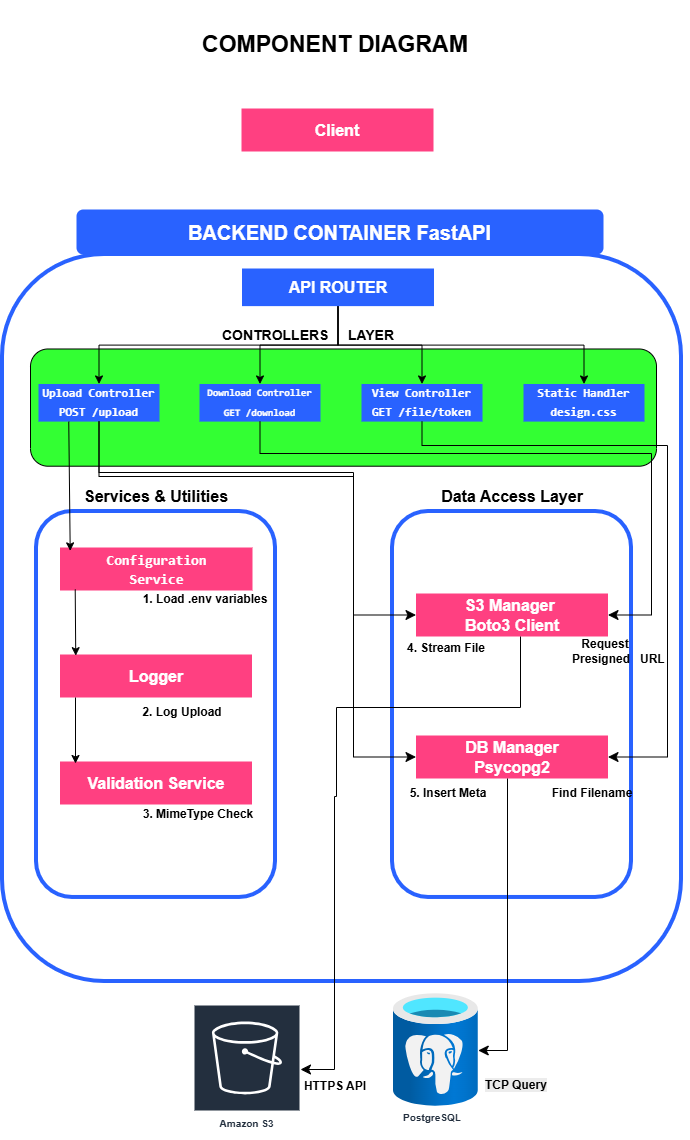

The diagram above was exported from draw.io. Its source (the exported page's mxGraphModel, read from the mxfile embedded in the PNG):
<mxGraphModel dx="2084" dy="1124" grid="0" gridSize="10" guides="1" tooltips="1" connect="1" arrows="1" fold="1" page="1" pageScale="1" pageWidth="827" pageHeight="1169" background="#ffffff" math="0" shadow="0" adaptiveColors="auto">
  <root>
    <mxCell id="0" />
    <mxCell id="1" parent="0" />
    <mxCell id="rjTlh-TZ9FtwoKbTxW52-9" parent="1" style="rounded=1;whiteSpace=wrap;html=1;strokeWidth=4;strokeColor=light-dark(#2962ff, #EDEDED);labelPosition=center;verticalLabelPosition=top;align=center;verticalAlign=bottom;container=1;" value="&lt;div style=&quot;text-align: justify;&quot;&gt;&lt;br&gt;&lt;/div&gt;" vertex="1">
      <mxGeometry height="727" width="679" x="79" y="254" as="geometry" />
    </mxCell>
    <mxCell id="nKgvDIfMuXVAQX-adTzC-12" parent="rjTlh-TZ9FtwoKbTxW52-9" style="rounded=1;whiteSpace=wrap;html=1;shadow=0;glass=0;labelBackgroundColor=none;fillColor=#33FF33;" value="" vertex="1">
      <mxGeometry height="117.22984356197351" width="626" x="28" y="94.48375451263537" as="geometry" />
    </mxCell>
    <mxCell id="nKgvDIfMuXVAQX-adTzC-15" edge="1" parent="rjTlh-TZ9FtwoKbTxW52-9" source="nKgvDIfMuXVAQX-adTzC-5" style="edgeStyle=orthogonalEdgeStyle;rounded=0;orthogonalLoop=1;jettySize=auto;html=1;exitX=0.5;exitY=1;exitDx=0;exitDy=0;" target="nKgvDIfMuXVAQX-adTzC-7">
      <mxGeometry relative="1" as="geometry" />
    </mxCell>
    <mxCell id="nKgvDIfMuXVAQX-adTzC-16" edge="1" parent="rjTlh-TZ9FtwoKbTxW52-9" source="nKgvDIfMuXVAQX-adTzC-5" style="edgeStyle=orthogonalEdgeStyle;rounded=0;orthogonalLoop=1;jettySize=auto;html=1;exitX=0.5;exitY=1;exitDx=0;exitDy=0;entryX=0.5;entryY=0;entryDx=0;entryDy=0;" target="nKgvDIfMuXVAQX-adTzC-8">
      <mxGeometry relative="1" as="geometry" />
    </mxCell>
    <mxCell id="nKgvDIfMuXVAQX-adTzC-17" edge="1" parent="rjTlh-TZ9FtwoKbTxW52-9" source="nKgvDIfMuXVAQX-adTzC-5" style="edgeStyle=orthogonalEdgeStyle;rounded=0;orthogonalLoop=1;jettySize=auto;html=1;exitX=0.5;exitY=1;exitDx=0;exitDy=0;entryX=0.5;entryY=0;entryDx=0;entryDy=0;" target="nKgvDIfMuXVAQX-adTzC-9">
      <mxGeometry relative="1" as="geometry" />
    </mxCell>
    <mxCell id="nKgvDIfMuXVAQX-adTzC-18" edge="1" parent="rjTlh-TZ9FtwoKbTxW52-9" source="nKgvDIfMuXVAQX-adTzC-5" style="edgeStyle=orthogonalEdgeStyle;rounded=0;orthogonalLoop=1;jettySize=auto;html=1;exitX=0.5;exitY=1;exitDx=0;exitDy=0;entryX=0.5;entryY=0;entryDx=0;entryDy=0;" target="nKgvDIfMuXVAQX-adTzC-10">
      <mxGeometry relative="1" as="geometry" />
    </mxCell>
    <mxCell id="nKgvDIfMuXVAQX-adTzC-5" parent="rjTlh-TZ9FtwoKbTxW52-9" style="rounded=1;whiteSpace=wrap;html=1;strokeWidth=5;fillColor=#2962FF;strokeColor=none;fontColor=#ffffff;arcSize=0;" value="&lt;span style=&quot;font-size: 16px;&quot;&gt;&lt;b&gt;API ROUTER&lt;/b&gt;&lt;/span&gt;" vertex="1">
      <mxGeometry height="37.61853188929001" width="192" x="239.5" y="13.997593261131167" as="geometry" />
    </mxCell>
    <mxCell id="nKgvDIfMuXVAQX-adTzC-7" parent="rjTlh-TZ9FtwoKbTxW52-9" style="rounded=1;whiteSpace=wrap;html=1;strokeWidth=5;fillColor=#2962FF;strokeColor=none;fontColor=#ffffff;arcSize=0;" value="&lt;div style=&quot;font-family: Consolas, &amp;quot;Courier New&amp;quot;, monospace; line-height: 19px; white-space: pre;&quot;&gt;&lt;font style=&quot;color: rgb(255, 255, 255);&quot;&gt;&lt;b&gt;Upload&lt;font style=&quot;&quot;&gt; &lt;/font&gt;&lt;font style=&quot;&quot;&gt;Controller&lt;/font&gt;&lt;font style=&quot;&quot;&gt;&lt;br&gt;&lt;/font&gt;POST&lt;font style=&quot;&quot;&gt; /&lt;/font&gt;upload&lt;/b&gt;&lt;/font&gt;&lt;/div&gt;" vertex="1">
      <mxGeometry height="37.61853188929001" width="121" x="36" y="129.47773766546328" as="geometry" />
    </mxCell>
    <mxCell id="nKgvDIfMuXVAQX-adTzC-8" parent="rjTlh-TZ9FtwoKbTxW52-9" style="rounded=1;whiteSpace=wrap;html=1;strokeWidth=5;fillColor=#2962FF;strokeColor=none;fontColor=#ffffff;arcSize=0;" value="&lt;div style=&quot;font-family: Consolas, &amp;quot;Courier New&amp;quot;, monospace; line-height: 19px; white-space: pre;&quot;&gt;&lt;span&gt;&lt;font style=&quot;color: light-dark(rgb(255, 255, 255), rgb(237, 237, 237)); font-size: 10px;&quot;&gt;&lt;b style=&quot;&quot;&gt;&lt;font&gt;Download Controller&lt;br&gt;&lt;/font&gt;GET /download&lt;/b&gt;&lt;/font&gt;&lt;/span&gt;&lt;/div&gt;" vertex="1">
      <mxGeometry height="37.61853188929001" width="121" x="197" y="129.47773766546328" as="geometry" />
    </mxCell>
    <mxCell id="nKgvDIfMuXVAQX-adTzC-9" parent="rjTlh-TZ9FtwoKbTxW52-9" style="rounded=1;whiteSpace=wrap;html=1;strokeWidth=5;fillColor=#2962FF;strokeColor=none;fontColor=#ffffff;arcSize=0;" value="&lt;div style=&quot;font-family: Consolas, &amp;quot;Courier New&amp;quot;, monospace; line-height: 19px; white-space: pre;&quot;&gt;&lt;span&gt;&lt;font style=&quot;color: rgb(255, 255, 255);&quot;&gt;&lt;b&gt;View Controller&lt;br/&gt;GET /file/token&lt;/b&gt;&lt;/font&gt;&lt;/span&gt;&lt;/div&gt;" vertex="1">
      <mxGeometry height="37.61853188929001" width="121" x="359" y="129.47773766546328" as="geometry" />
    </mxCell>
    <mxCell id="nKgvDIfMuXVAQX-adTzC-10" parent="rjTlh-TZ9FtwoKbTxW52-9" style="rounded=1;whiteSpace=wrap;html=1;strokeWidth=5;fillColor=#2962FF;strokeColor=none;fontColor=#ffffff;arcSize=0;" value="&lt;div style=&quot;font-family: Consolas, &amp;quot;Courier New&amp;quot;, monospace; line-height: 19px; white-space: pre;&quot;&gt;&lt;span&gt;&lt;font style=&quot;color: rgb(255, 255, 255);&quot;&gt;&lt;b&gt;Static Handler&lt;br/&gt;design.css&lt;/b&gt;&lt;/font&gt;&lt;/span&gt;&lt;/div&gt;" vertex="1">
      <mxGeometry height="37.61853188929001" width="121" x="521" y="129.47773766546328" as="geometry" />
    </mxCell>
    <mxCell id="nKgvDIfMuXVAQX-adTzC-13" parent="rjTlh-TZ9FtwoKbTxW52-9" style="text;html=1;whiteSpace=wrap;strokeColor=none;fillColor=none;align=center;verticalAlign=middle;rounded=0;" value="&lt;b style=&quot;&quot;&gt;&lt;font style=&quot;font-size: 14px;&quot;&gt;CONTROLLERS&amp;nbsp; &amp;nbsp; &amp;nbsp;LAYER&lt;/font&gt;&lt;/b&gt;" vertex="1">
      <mxGeometry height="26.245487364620935" width="242" x="185" y="68.23826714801443" as="geometry" />
    </mxCell>
    <mxCell id="nKgvDIfMuXVAQX-adTzC-59" parent="rjTlh-TZ9FtwoKbTxW52-9" style="rounded=1;whiteSpace=wrap;html=1;strokeColor=#2962FF;strokeWidth=4;" value="" vertex="1">
      <mxGeometry height="385.9562222222222" width="239" x="390" y="256.996522875817" as="geometry" />
    </mxCell>
    <mxCell id="nKgvDIfMuXVAQX-adTzC-75" parent="rjTlh-TZ9FtwoKbTxW52-9" style="rounded=1;whiteSpace=wrap;html=1;strokeColor=#2962FF;strokeWidth=4;" value="" vertex="1">
      <mxGeometry height="385.9562222222222" width="239" x="34" y="257" as="geometry" />
    </mxCell>
    <mxCell id="nKgvDIfMuXVAQX-adTzC-77" parent="rjTlh-TZ9FtwoKbTxW52-9" style="text;html=1;whiteSpace=wrap;strokeColor=none;fillColor=none;align=center;verticalAlign=middle;rounded=0;" value="&lt;b style=&quot;&quot;&gt;&lt;font style=&quot;font-size: 16px;&quot;&gt;Services &amp;amp; Utilities&lt;/font&gt;&lt;/b&gt;" vertex="1">
      <mxGeometry height="30" width="242" x="32.5" y="227" as="geometry" />
    </mxCell>
    <mxCell id="nKgvDIfMuXVAQX-adTzC-78" parent="rjTlh-TZ9FtwoKbTxW52-9" style="text;html=1;whiteSpace=wrap;strokeColor=none;fillColor=none;align=center;verticalAlign=middle;rounded=0;" value="&lt;span style=&quot;font-size: 16px;&quot;&gt;&lt;b&gt;Data Access Layer&lt;/b&gt;&lt;/span&gt;" vertex="1">
      <mxGeometry height="30" width="242" x="388.5" y="227" as="geometry" />
    </mxCell>
    <mxCell id="nKgvDIfMuXVAQX-adTzC-79" parent="rjTlh-TZ9FtwoKbTxW52-9" style="rounded=1;whiteSpace=wrap;html=1;strokeWidth=5;fillColor=#FF4081;strokeColor=none;fontColor=#ffffff;arcSize=0;" value="&lt;div style=&quot;font-family: Consolas, &amp;quot;Courier New&amp;quot;, monospace; font-size: 14px; line-height: 19px; white-space: pre;&quot;&gt;&lt;span&gt;&lt;font style=&quot;color: rgb(255, 255, 255);&quot;&gt;&lt;b&gt;Configuration&lt;/b&gt;&lt;/font&gt;&lt;/span&gt;&lt;/div&gt;&lt;div style=&quot;font-family: Consolas, &amp;quot;Courier New&amp;quot;, monospace; font-size: 14px; line-height: 19px; white-space: pre;&quot;&gt;&lt;b&gt;Service&lt;/b&gt;&lt;/div&gt;" vertex="1">
      <mxGeometry height="43" width="192.5" x="57.5" y="293" as="geometry" />
    </mxCell>
    <mxCell id="nKgvDIfMuXVAQX-adTzC-80" parent="rjTlh-TZ9FtwoKbTxW52-9" style="rounded=1;whiteSpace=wrap;html=1;strokeWidth=5;fillColor=#FF4081;strokeColor=none;fontColor=#ffffff;arcSize=0;" value="&lt;span style=&quot;font-size: 16px;&quot;&gt;&lt;b&gt;Logger&lt;/b&gt;&lt;/span&gt;" vertex="1">
      <mxGeometry height="43" width="192" x="57.5" y="400" as="geometry" />
    </mxCell>
    <mxCell id="nKgvDIfMuXVAQX-adTzC-81" parent="rjTlh-TZ9FtwoKbTxW52-9" style="rounded=1;whiteSpace=wrap;html=1;strokeWidth=5;fillColor=#FF4081;strokeColor=none;fontColor=#ffffff;arcSize=0;" value="&lt;span style=&quot;font-size: 16px;&quot;&gt;&lt;b&gt;Validation Service&lt;/b&gt;&lt;/span&gt;" vertex="1">
      <mxGeometry height="43" width="192" x="57.5" y="507" as="geometry" />
    </mxCell>
    <mxCell id="nKgvDIfMuXVAQX-adTzC-82" parent="rjTlh-TZ9FtwoKbTxW52-9" style="rounded=1;whiteSpace=wrap;html=1;strokeWidth=5;fillColor=#FF4081;strokeColor=none;fontColor=#ffffff;arcSize=0;" value="&lt;span style=&quot;font-size: 16px;&quot;&gt;&lt;b&gt;S3 Manager&amp;nbsp;&lt;/b&gt;&lt;/span&gt;&lt;div&gt;&lt;span style=&quot;font-size: 16px;&quot;&gt;&lt;b&gt;Boto3 Client&lt;/b&gt;&lt;/span&gt;&lt;/div&gt;" vertex="1">
      <mxGeometry height="43" width="192" x="413.5" y="339" as="geometry" />
    </mxCell>
    <mxCell id="nKgvDIfMuXVAQX-adTzC-83" parent="rjTlh-TZ9FtwoKbTxW52-9" style="rounded=1;whiteSpace=wrap;html=1;strokeWidth=5;fillColor=#FF4081;strokeColor=none;fontColor=#ffffff;arcSize=0;" value="&lt;span style=&quot;font-size: 16px;&quot;&gt;&lt;b&gt;DB Manager&lt;br&gt;Psycopg2&lt;/b&gt;&lt;/span&gt;" vertex="1">
      <mxGeometry height="43" width="192" x="413.5" y="481" as="geometry" />
    </mxCell>
    <mxCell id="nKgvDIfMuXVAQX-adTzC-89" parent="rjTlh-TZ9FtwoKbTxW52-9" style="text;html=1;whiteSpace=wrap;strokeColor=none;fillColor=none;align=center;verticalAlign=middle;rounded=0;" value="&lt;b&gt;3. MimeType Check&lt;/b&gt;" vertex="1">
      <mxGeometry height="30" width="170" x="111" y="545" as="geometry" />
    </mxCell>
    <mxCell id="nKgvDIfMuXVAQX-adTzC-94" parent="rjTlh-TZ9FtwoKbTxW52-9" style="text;html=1;whiteSpace=wrap;strokeColor=none;fillColor=none;align=center;verticalAlign=middle;rounded=0;" value="&lt;b&gt;1. Load .env variables&lt;/b&gt;" vertex="1">
      <mxGeometry height="30" width="170" x="118" y="330" as="geometry" />
    </mxCell>
    <mxCell id="nKgvDIfMuXVAQX-adTzC-98" parent="rjTlh-TZ9FtwoKbTxW52-9" style="text;html=1;whiteSpace=wrap;strokeColor=none;fillColor=none;align=center;verticalAlign=middle;rounded=0;" value="&lt;b&gt;2. Log Upload&lt;/b&gt;" vertex="1">
      <mxGeometry height="30" width="170" x="95" y="443" as="geometry" />
    </mxCell>
    <mxCell id="nKgvDIfMuXVAQX-adTzC-99" edge="1" parent="rjTlh-TZ9FtwoKbTxW52-9" source="nKgvDIfMuXVAQX-adTzC-7" style="edgeStyle=segmentEdgeStyle;endArrow=classic;html=1;curved=0;rounded=0;endSize=8;startSize=8;exitX=0.5;exitY=1;exitDx=0;exitDy=0;entryX=0;entryY=0.5;entryDx=0;entryDy=0;" target="nKgvDIfMuXVAQX-adTzC-82" value="">
      <mxGeometry height="50" relative="1" width="50" as="geometry">
        <Array as="points">
          <mxPoint x="97" y="218" />
          <mxPoint x="351" y="218" />
          <mxPoint x="351" y="361" />
        </Array>
        <mxPoint x="301" y="283" as="sourcePoint" />
        <mxPoint x="351" y="233" as="targetPoint" />
      </mxGeometry>
    </mxCell>
    <mxCell id="nKgvDIfMuXVAQX-adTzC-100" parent="rjTlh-TZ9FtwoKbTxW52-9" style="text;html=1;whiteSpace=wrap;strokeColor=none;fillColor=none;align=center;verticalAlign=middle;rounded=0;" value="&lt;b&gt;4. Stream File&lt;/b&gt;" vertex="1">
      <mxGeometry height="30" width="170" x="359" y="379" as="geometry" />
    </mxCell>
    <mxCell id="nKgvDIfMuXVAQX-adTzC-101" parent="rjTlh-TZ9FtwoKbTxW52-9" style="text;html=1;whiteSpace=wrap;strokeColor=none;fillColor=none;align=center;verticalAlign=middle;rounded=0;" value="&lt;b&gt;5. Insert Meta&lt;/b&gt;" vertex="1">
      <mxGeometry height="30" width="170" x="361" y="524" as="geometry" />
    </mxCell>
    <mxCell id="nKgvDIfMuXVAQX-adTzC-102" edge="1" parent="rjTlh-TZ9FtwoKbTxW52-9" source="nKgvDIfMuXVAQX-adTzC-7" style="edgeStyle=segmentEdgeStyle;endArrow=classic;html=1;curved=0;rounded=0;endSize=8;startSize=8;exitX=0.5;exitY=1;exitDx=0;exitDy=0;entryX=0;entryY=0.5;entryDx=0;entryDy=0;" target="nKgvDIfMuXVAQX-adTzC-83" value="">
      <mxGeometry height="50" relative="1" width="50" as="geometry">
        <Array as="points">
          <mxPoint x="97" y="222" />
          <mxPoint x="351" y="222" />
          <mxPoint x="351" y="503" />
        </Array>
        <mxPoint x="301" y="383" as="sourcePoint" />
        <mxPoint x="351" y="333" as="targetPoint" />
      </mxGeometry>
    </mxCell>
    <mxCell id="nKgvDIfMuXVAQX-adTzC-105" edge="1" parent="rjTlh-TZ9FtwoKbTxW52-9" source="nKgvDIfMuXVAQX-adTzC-8" style="edgeStyle=segmentEdgeStyle;endArrow=classic;html=1;curved=0;rounded=0;endSize=8;startSize=8;exitX=0.5;exitY=1;exitDx=0;exitDy=0;entryX=1;entryY=0.5;entryDx=0;entryDy=0;" target="nKgvDIfMuXVAQX-adTzC-82" value="">
      <mxGeometry height="50" relative="1" width="50" as="geometry">
        <Array as="points">
          <mxPoint x="258" y="199" />
          <mxPoint x="649" y="199" />
          <mxPoint x="649" y="361" />
        </Array>
        <mxPoint x="301" y="383" as="sourcePoint" />
        <mxPoint x="351" y="333" as="targetPoint" />
      </mxGeometry>
    </mxCell>
    <mxCell id="nKgvDIfMuXVAQX-adTzC-106" parent="rjTlh-TZ9FtwoKbTxW52-9" style="text;html=1;whiteSpace=wrap;strokeColor=none;fillColor=none;align=center;verticalAlign=middle;rounded=0;" value="&lt;b&gt;Request &lt;br&gt;&amp;nbsp; &amp;nbsp; &amp;nbsp; &amp;nbsp; Presigned&amp;nbsp; &amp;nbsp;URL&lt;/b&gt;" vertex="1">
      <mxGeometry height="30" width="170" x="518" y="382" as="geometry" />
    </mxCell>
    <mxCell id="nKgvDIfMuXVAQX-adTzC-108" edge="1" parent="rjTlh-TZ9FtwoKbTxW52-9" source="nKgvDIfMuXVAQX-adTzC-9" style="edgeStyle=segmentEdgeStyle;endArrow=classic;html=1;curved=0;rounded=0;endSize=8;startSize=8;exitX=0.5;exitY=1;exitDx=0;exitDy=0;entryX=1;entryY=0.5;entryDx=0;entryDy=0;" target="nKgvDIfMuXVAQX-adTzC-83" value="">
      <mxGeometry height="50" relative="1" width="50" as="geometry">
        <Array as="points">
          <mxPoint x="420" y="191" />
          <mxPoint x="665" y="191" />
          <mxPoint x="665" y="503" />
          <mxPoint x="606" y="503" />
        </Array>
        <mxPoint x="352" y="316" as="sourcePoint" />
        <mxPoint x="402" y="266" as="targetPoint" />
      </mxGeometry>
    </mxCell>
    <mxCell id="nKgvDIfMuXVAQX-adTzC-109" parent="rjTlh-TZ9FtwoKbTxW52-9" style="text;html=1;whiteSpace=wrap;strokeColor=none;fillColor=none;align=center;verticalAlign=middle;rounded=0;" value="&lt;b&gt;Find Filename&lt;/b&gt;" vertex="1">
      <mxGeometry height="30" width="170" x="505" y="524" as="geometry" />
    </mxCell>
    <mxCell id="nKgvDIfMuXVAQX-adTzC-141" edge="1" parent="rjTlh-TZ9FtwoKbTxW52-9" source="nKgvDIfMuXVAQX-adTzC-7" style="endArrow=classic;html=1;rounded=0;exitX=0.25;exitY=1;exitDx=0;exitDy=0;entryX=0.053;entryY=0.078;entryDx=0;entryDy=0;entryPerimeter=0;" target="nKgvDIfMuXVAQX-adTzC-79" value="">
      <mxGeometry height="50" relative="1" width="50" as="geometry">
        <mxPoint x="98" y="174" as="sourcePoint" />
        <mxPoint x="281" y="279" as="targetPoint" />
      </mxGeometry>
    </mxCell>
    <mxCell id="nKgvDIfMuXVAQX-adTzC-142" edge="1" parent="rjTlh-TZ9FtwoKbTxW52-9" source="nKgvDIfMuXVAQX-adTzC-79" style="endArrow=classic;html=1;rounded=0;exitX=0.079;exitY=0.976;exitDx=0;exitDy=0;entryX=0.082;entryY=0.027;entryDx=0;entryDy=0;entryPerimeter=0;exitPerimeter=0;" target="nKgvDIfMuXVAQX-adTzC-80" value="">
      <mxGeometry height="50" relative="1" width="50" as="geometry">
        <mxPoint x="111" y="374" as="sourcePoint" />
        <mxPoint x="113" y="503" as="targetPoint" />
      </mxGeometry>
    </mxCell>
    <mxCell id="nKgvDIfMuXVAQX-adTzC-144" edge="1" parent="rjTlh-TZ9FtwoKbTxW52-9" style="endArrow=classic;html=1;rounded=0;exitX=0.079;exitY=0.976;exitDx=0;exitDy=0;entryX=0.082;entryY=0.027;entryDx=0;entryDy=0;entryPerimeter=0;exitPerimeter=0;" value="">
      <mxGeometry height="50" relative="1" width="50" as="geometry">
        <mxPoint x="73" y="443" as="sourcePoint" />
        <mxPoint x="73" y="509" as="targetPoint" />
      </mxGeometry>
    </mxCell>
    <mxCell id="rjTlh-TZ9FtwoKbTxW52-1" parent="1" style="rounded=1;whiteSpace=wrap;html=1;strokeWidth=5;strokeColor=none;" value="&lt;b&gt;&lt;font style=&quot;font-size: 23px;&quot;&gt;COMPONENT DIAGRAM&lt;/font&gt;&lt;/b&gt;" vertex="1">
      <mxGeometry height="87" width="400" x="212" as="geometry" />
    </mxCell>
    <mxCell id="rjTlh-TZ9FtwoKbTxW52-4" parent="1" style="rounded=1;whiteSpace=wrap;html=1;strokeWidth=5;fillColor=#FF4081;strokeColor=none;fontColor=#ffffff;arcSize=0;" value="&lt;span style=&quot;font-size: 16px;&quot;&gt;&lt;b&gt;Client&lt;/b&gt;&lt;/span&gt;" vertex="1">
      <mxGeometry height="43" width="192" x="318" y="108" as="geometry" />
    </mxCell>
    <mxCell id="nKgvDIfMuXVAQX-adTzC-4" parent="1" style="rounded=1;whiteSpace=wrap;html=1;strokeWidth=5;fillColor=#2962FF;strokeColor=none;" value="&lt;font color=&quot;#ffffff&quot; style=&quot;font-size: 20px;&quot;&gt;&lt;b style=&quot;&quot;&gt;BACKEND CONTAINER FastAPI&lt;/b&gt;&lt;/font&gt;" vertex="1">
      <mxGeometry height="45" width="527" x="153" y="209" as="geometry" />
    </mxCell>
    <mxCell id="nKgvDIfMuXVAQX-adTzC-110" parent="1" style="sketch=0;outlineConnect=0;fontColor=#232F3E;gradientColor=none;strokeColor=#ffffff;fillColor=#232F3E;dashed=0;verticalLabelPosition=middle;verticalAlign=bottom;align=center;html=1;whiteSpace=wrap;fontSize=10;fontStyle=1;spacing=3;shape=mxgraph.aws4.productIcon;prIcon=mxgraph.aws4.s3;" value="Amazon S3" vertex="1">
      <mxGeometry height="129" width="107" x="270" y="1004" as="geometry" />
    </mxCell>
    <mxCell id="nKgvDIfMuXVAQX-adTzC-120" connectable="0" parent="1" style="group" value="" vertex="1">
      <mxGeometry height="146.00335367838557" width="90.00333333333356" x="470" y="993" as="geometry" />
    </mxCell>
    <mxCell id="nKgvDIfMuXVAQX-adTzC-111" parent="nKgvDIfMuXVAQX-adTzC-120" style="image;aspect=fixed;html=1;points=[];align=center;fontSize=12;image=img/lib/azure2/databases/Azure_Database_PostgreSQL_Server.svg;" value="" vertex="1">
      <mxGeometry height="113" width="84.75" as="geometry" />
    </mxCell>
    <mxCell id="nKgvDIfMuXVAQX-adTzC-112" parent="nKgvDIfMuXVAQX-adTzC-120" style="text;whiteSpace=wrap;html=1;" value="&lt;div style=&quot;text-align: center;&quot;&gt;&lt;span style=&quot;background-color: transparent; font-size: 10px;&quot;&gt;&lt;font color=&quot;#232f3e&quot;&gt;&lt;b&gt;PostgreSQL&lt;/b&gt;&lt;/font&gt;&lt;/span&gt;&lt;/div&gt;" vertex="1">
      <mxGeometry height="36" width="82" x="8.0033333333335" y="110.00335367838557" as="geometry" />
    </mxCell>
    <mxCell id="nKgvDIfMuXVAQX-adTzC-121" edge="1" parent="1" source="nKgvDIfMuXVAQX-adTzC-106" style="edgeStyle=segmentEdgeStyle;endArrow=classic;html=1;curved=0;rounded=0;endSize=8;startSize=8;fontSize=19;exitX=0;exitY=0;exitDx=0;exitDy=0;" target="nKgvDIfMuXVAQX-adTzC-110" value="">
      <mxGeometry height="50" relative="1" width="50" as="geometry">
        <Array as="points">
          <mxPoint x="597" y="707" />
          <mxPoint x="413" y="707" />
          <mxPoint x="413" y="796" />
          <mxPoint x="411" y="796" />
          <mxPoint x="411" y="1069" />
        </Array>
        <mxPoint x="280" y="846" as="sourcePoint" />
        <mxPoint x="330" y="796" as="targetPoint" />
      </mxGeometry>
    </mxCell>
    <mxCell id="nKgvDIfMuXVAQX-adTzC-123" edge="1" parent="1" source="nKgvDIfMuXVAQX-adTzC-109" style="edgeStyle=segmentEdgeStyle;endArrow=classic;html=1;curved=0;rounded=0;endSize=8;startSize=8;exitX=0;exitY=0;exitDx=0;exitDy=0;" target="nKgvDIfMuXVAQX-adTzC-111" value="">
      <mxGeometry height="50" relative="1" width="50" as="geometry">
        <Array as="points">
          <mxPoint x="584" y="1050" />
        </Array>
        <mxPoint x="293" y="860" as="sourcePoint" />
        <mxPoint x="581" y="1057" as="targetPoint" />
      </mxGeometry>
    </mxCell>
    <mxCell id="nKgvDIfMuXVAQX-adTzC-124" parent="1" style="text;html=1;whiteSpace=wrap;strokeColor=none;fillColor=none;align=center;verticalAlign=middle;rounded=0;" value="&lt;b&gt;HTTPS API&lt;/b&gt;" vertex="1">
      <mxGeometry height="30" width="170" x="327" y="1071" as="geometry" />
    </mxCell>
    <mxCell id="nKgvDIfMuXVAQX-adTzC-125" parent="1" style="text;whiteSpace=wrap;html=1;" value="&lt;b style=&quot;forced-color-adjust: none; color: rgb(0, 0, 0); font-family: Helvetica; font-size: 12px; font-style: normal; font-variant-ligatures: normal; font-variant-caps: normal; letter-spacing: normal; orphans: 2; text-align: center; text-indent: 0px; text-transform: none; widows: 2; word-spacing: 0px; -webkit-text-stroke-width: 0px; white-space: normal; background-color: rgb(236, 236, 236); text-decoration-thickness: initial; text-decoration-style: initial; text-decoration-color: initial;&quot;&gt;TCP Query&lt;/b&gt;" vertex="1">
      <mxGeometry height="36" width="90" x="560.0000122070312" y="1071" as="geometry" />
    </mxCell>
  </root>
</mxGraphModel>